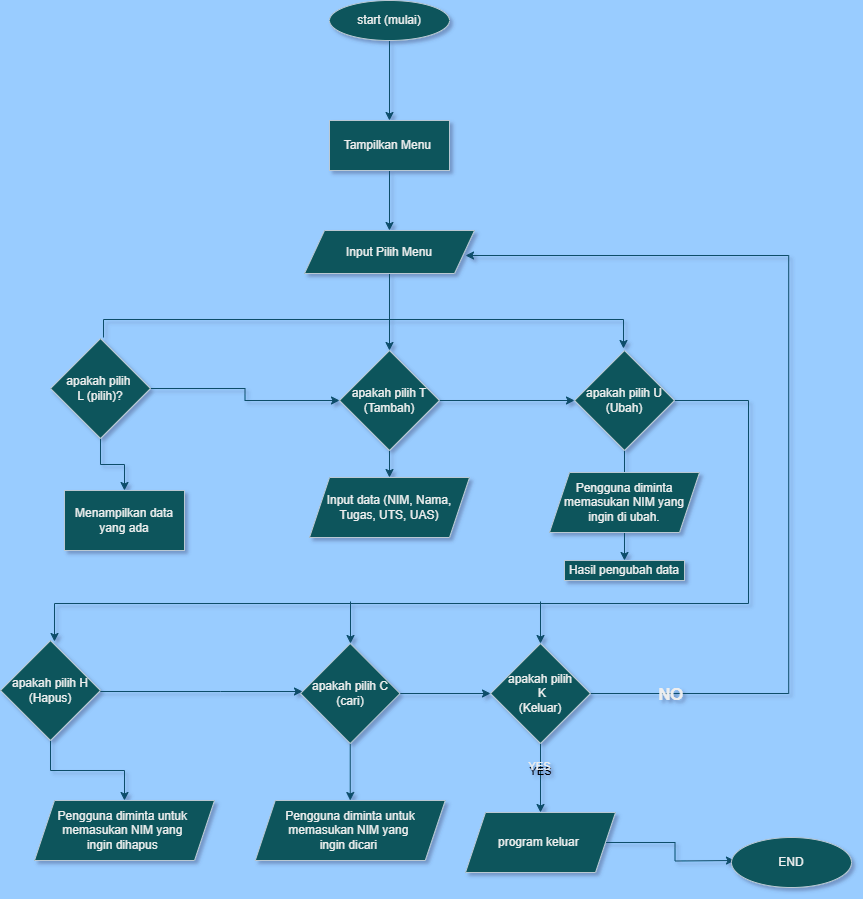

The diagram above was exported from draw.io. Its source (the exported page's mxGraphModel, read from the mxfile embedded in the PNG):
<mxGraphModel dx="1467" dy="1880" grid="0" gridSize="10" guides="1" tooltips="1" connect="1" arrows="1" fold="1" page="0" pageScale="1" pageWidth="1169" pageHeight="827" background="#99CCFF" math="0" shadow="1">
  <root>
    <mxCell id="0" />
    <mxCell id="1" parent="0" />
    <mxCell id="IvH5N945v9pod-Cn3tiP-44" value="" style="edgeStyle=orthogonalEdgeStyle;rounded=0;orthogonalLoop=1;jettySize=auto;html=1;labelBackgroundColor=none;strokeColor=#0B4D6A;fontColor=default;" edge="1" parent="1" source="IvH5N945v9pod-Cn3tiP-1" target="IvH5N945v9pod-Cn3tiP-2">
      <mxGeometry relative="1" as="geometry" />
    </mxCell>
    <mxCell id="IvH5N945v9pod-Cn3tiP-1" value="start (mulai)" style="ellipse;whiteSpace=wrap;html=1;labelBackgroundColor=none;fillColor=#09555B;strokeColor=#BAC8D3;fontColor=#EEEEEE;" vertex="1" parent="1">
      <mxGeometry x="499" y="-841" width="120" height="40" as="geometry" />
    </mxCell>
    <mxCell id="IvH5N945v9pod-Cn3tiP-43" value="" style="edgeStyle=orthogonalEdgeStyle;rounded=0;orthogonalLoop=1;jettySize=auto;html=1;labelBackgroundColor=none;strokeColor=#0B4D6A;fontColor=default;" edge="1" parent="1" source="IvH5N945v9pod-Cn3tiP-2" target="IvH5N945v9pod-Cn3tiP-3">
      <mxGeometry relative="1" as="geometry" />
    </mxCell>
    <mxCell id="IvH5N945v9pod-Cn3tiP-2" value="Tampilkan Menu&amp;nbsp;" style="rounded=0;whiteSpace=wrap;html=1;labelBackgroundColor=none;fillColor=#09555B;strokeColor=#BAC8D3;fontColor=#EEEEEE;" vertex="1" parent="1">
      <mxGeometry x="499" y="-721" width="120" height="50" as="geometry" />
    </mxCell>
    <mxCell id="IvH5N945v9pod-Cn3tiP-42" value="" style="edgeStyle=orthogonalEdgeStyle;rounded=0;orthogonalLoop=1;jettySize=auto;html=1;labelBackgroundColor=none;strokeColor=#0B4D6A;fontColor=default;" edge="1" parent="1" source="IvH5N945v9pod-Cn3tiP-3" target="IvH5N945v9pod-Cn3tiP-5">
      <mxGeometry relative="1" as="geometry" />
    </mxCell>
    <mxCell id="IvH5N945v9pod-Cn3tiP-3" value="Input Pilih Menu" style="shape=parallelogram;perimeter=parallelogramPerimeter;whiteSpace=wrap;html=1;fixedSize=1;labelBackgroundColor=none;fillColor=#09555B;strokeColor=#BAC8D3;fontColor=#EEEEEE;" vertex="1" parent="1">
      <mxGeometry x="474" y="-611" width="170" height="43" as="geometry" />
    </mxCell>
    <mxCell id="IvH5N945v9pod-Cn3tiP-20" value="" style="edgeStyle=orthogonalEdgeStyle;rounded=0;orthogonalLoop=1;jettySize=auto;html=1;labelBackgroundColor=none;strokeColor=#0B4D6A;fontColor=default;" edge="1" parent="1" source="IvH5N945v9pod-Cn3tiP-4" target="IvH5N945v9pod-Cn3tiP-13">
      <mxGeometry relative="1" as="geometry" />
    </mxCell>
    <mxCell id="IvH5N945v9pod-Cn3tiP-22" value="" style="edgeStyle=orthogonalEdgeStyle;rounded=0;orthogonalLoop=1;jettySize=auto;html=1;exitX=1;exitY=0.5;exitDx=0;exitDy=0;labelBackgroundColor=none;strokeColor=#0B4D6A;fontColor=default;" edge="1" parent="1" source="IvH5N945v9pod-Cn3tiP-4">
      <mxGeometry relative="1" as="geometry">
        <mxPoint x="837.0909090909086" y="-458.9990909090912" as="sourcePoint" />
        <mxPoint x="224" y="-200" as="targetPoint" />
        <Array as="points">
          <mxPoint x="918" y="-441" />
          <mxPoint x="918" y="-238" />
          <mxPoint x="224" y="-238" />
        </Array>
      </mxGeometry>
    </mxCell>
    <mxCell id="IvH5N945v9pod-Cn3tiP-4" value="apakah pilih U&lt;div&gt;(Ubah)&lt;/div&gt;" style="rhombus;whiteSpace=wrap;html=1;labelBackgroundColor=none;fillColor=#09555B;strokeColor=#BAC8D3;fontColor=#EEEEEE;" vertex="1" parent="1">
      <mxGeometry x="744" y="-491" width="100" height="100" as="geometry" />
    </mxCell>
    <mxCell id="IvH5N945v9pod-Cn3tiP-17" value="" style="edgeStyle=orthogonalEdgeStyle;rounded=0;orthogonalLoop=1;jettySize=auto;html=1;fontColor=default;entryX=0;entryY=0.5;entryDx=0;entryDy=0;labelBackgroundColor=none;strokeColor=#0B4D6A;" edge="1" parent="1" source="IvH5N945v9pod-Cn3tiP-5" target="IvH5N945v9pod-Cn3tiP-4">
      <mxGeometry relative="1" as="geometry">
        <mxPoint x="644" y="-462" as="targetPoint" />
      </mxGeometry>
    </mxCell>
    <mxCell id="IvH5N945v9pod-Cn3tiP-19" value="" style="edgeStyle=orthogonalEdgeStyle;rounded=0;orthogonalLoop=1;jettySize=auto;html=1;labelBackgroundColor=none;strokeColor=#0B4D6A;fontColor=default;" edge="1" parent="1" source="IvH5N945v9pod-Cn3tiP-5" target="IvH5N945v9pod-Cn3tiP-11">
      <mxGeometry relative="1" as="geometry" />
    </mxCell>
    <mxCell id="IvH5N945v9pod-Cn3tiP-5" value="apakah pilih T&lt;div&gt;(Tambah)&lt;/div&gt;" style="rhombus;whiteSpace=wrap;html=1;labelBackgroundColor=none;fillColor=#09555B;strokeColor=#BAC8D3;fontColor=#EEEEEE;" vertex="1" parent="1">
      <mxGeometry x="509" y="-491" width="100" height="100" as="geometry" />
    </mxCell>
    <mxCell id="IvH5N945v9pod-Cn3tiP-15" value="" style="edgeStyle=orthogonalEdgeStyle;rounded=0;orthogonalLoop=1;jettySize=auto;html=1;fontColor=default;entryX=0;entryY=0.5;entryDx=0;entryDy=0;labelBackgroundColor=none;strokeColor=#0B4D6A;" edge="1" parent="1" source="IvH5N945v9pod-Cn3tiP-6" target="IvH5N945v9pod-Cn3tiP-5">
      <mxGeometry relative="1" as="geometry">
        <mxPoint x="404" y="-462" as="targetPoint" />
      </mxGeometry>
    </mxCell>
    <mxCell id="IvH5N945v9pod-Cn3tiP-18" value="" style="edgeStyle=orthogonalEdgeStyle;rounded=0;orthogonalLoop=1;jettySize=auto;html=1;labelBackgroundColor=none;strokeColor=#0B4D6A;fontColor=default;" edge="1" parent="1" source="IvH5N945v9pod-Cn3tiP-6" target="IvH5N945v9pod-Cn3tiP-10">
      <mxGeometry relative="1" as="geometry" />
    </mxCell>
    <mxCell id="IvH5N945v9pod-Cn3tiP-6" value="apakah pilih&amp;nbsp;&lt;div&gt;L (pilih)?&lt;/div&gt;" style="rhombus;whiteSpace=wrap;html=1;labelBackgroundColor=none;fillColor=#09555B;strokeColor=#BAC8D3;fontColor=#EEEEEE;" vertex="1" parent="1">
      <mxGeometry x="220" y="-503" width="100" height="100" as="geometry" />
    </mxCell>
    <mxCell id="IvH5N945v9pod-Cn3tiP-29" value="YES&lt;div&gt;&lt;br&gt;&lt;/div&gt;" style="rounded=0;orthogonalLoop=1;jettySize=auto;html=1;labelBackgroundColor=none;strokeColor=#0B4D6A;fontColor=default;" edge="1" parent="1" source="IvH5N945v9pod-Cn3tiP-7" target="IvH5N945v9pod-Cn3tiP-25">
      <mxGeometry relative="1" as="geometry" />
    </mxCell>
    <mxCell id="IvH5N945v9pod-Cn3tiP-35" value="YES" style="edgeLabel;html=1;align=center;verticalAlign=middle;resizable=0;points=[];labelBackgroundColor=none;fontColor=#EEEEEE;" vertex="1" connectable="0" parent="IvH5N945v9pod-Cn3tiP-29">
      <mxGeometry x="-0.3741" y="-2" relative="1" as="geometry">
        <mxPoint as="offset" />
      </mxGeometry>
    </mxCell>
    <mxCell id="IvH5N945v9pod-Cn3tiP-32" value="" style="edgeStyle=orthogonalEdgeStyle;rounded=0;orthogonalLoop=1;jettySize=auto;html=1;labelBackgroundColor=none;strokeColor=#0B4D6A;fontColor=default;" edge="1" parent="1">
      <mxGeometry relative="1" as="geometry">
        <mxPoint x="758.2299999999996" y="-148.00000000000023" as="sourcePoint" />
        <mxPoint x="634.9974418604652" y="-586.0000000000002" as="targetPoint" />
        <Array as="points">
          <mxPoint x="958.23" y="-148" />
          <mxPoint x="958.23" y="-586" />
        </Array>
      </mxGeometry>
    </mxCell>
    <mxCell id="IvH5N945v9pod-Cn3tiP-33" value="&lt;h2&gt;NO&lt;/h2&gt;" style="edgeLabel;html=1;align=center;verticalAlign=middle;resizable=0;points=[];labelBackgroundColor=none;fontColor=#EEEEEE;" vertex="1" connectable="0" parent="IvH5N945v9pod-Cn3tiP-32">
      <mxGeometry x="-0.8306" y="-1" relative="1" as="geometry">
        <mxPoint as="offset" />
      </mxGeometry>
    </mxCell>
    <mxCell id="IvH5N945v9pod-Cn3tiP-7" value="apakah pilih&lt;div&gt;&amp;nbsp;K&lt;div&gt;(Keluar)&lt;/div&gt;&lt;/div&gt;" style="rhombus;whiteSpace=wrap;html=1;labelBackgroundColor=none;fillColor=#09555B;strokeColor=#BAC8D3;fontColor=#EEEEEE;" vertex="1" parent="1">
      <mxGeometry x="660" y="-198" width="100" height="100" as="geometry" />
    </mxCell>
    <mxCell id="IvH5N945v9pod-Cn3tiP-24" value="" style="edgeStyle=orthogonalEdgeStyle;rounded=0;orthogonalLoop=1;jettySize=auto;html=1;labelBackgroundColor=none;strokeColor=#0B4D6A;fontColor=default;" edge="1" parent="1" source="IvH5N945v9pod-Cn3tiP-8" target="IvH5N945v9pod-Cn3tiP-7">
      <mxGeometry relative="1" as="geometry" />
    </mxCell>
    <mxCell id="IvH5N945v9pod-Cn3tiP-46" value="" style="rounded=0;orthogonalLoop=1;jettySize=auto;html=1;labelBackgroundColor=none;strokeColor=#0B4D6A;fontColor=default;" edge="1" parent="1" source="IvH5N945v9pod-Cn3tiP-8" target="IvH5N945v9pod-Cn3tiP-26">
      <mxGeometry relative="1" as="geometry" />
    </mxCell>
    <mxCell id="IvH5N945v9pod-Cn3tiP-48" value="" style="rounded=0;orthogonalLoop=1;jettySize=auto;html=1;labelBackgroundColor=none;strokeColor=#0B4D6A;fontColor=default;" edge="1" parent="1">
      <mxGeometry relative="1" as="geometry">
        <mxPoint x="520" y="-240" as="sourcePoint" />
        <mxPoint x="520" y="-198" as="targetPoint" />
      </mxGeometry>
    </mxCell>
    <mxCell id="IvH5N945v9pod-Cn3tiP-8" value="apakah pilih C&lt;div&gt;(cari)&lt;/div&gt;" style="rhombus;whiteSpace=wrap;html=1;labelBackgroundColor=none;fillColor=#09555B;strokeColor=#BAC8D3;fontColor=#EEEEEE;" vertex="1" parent="1">
      <mxGeometry x="470" y="-198" width="99.5" height="100" as="geometry" />
    </mxCell>
    <mxCell id="IvH5N945v9pod-Cn3tiP-23" value="" style="edgeStyle=orthogonalEdgeStyle;rounded=0;orthogonalLoop=1;jettySize=auto;html=1;labelBackgroundColor=none;strokeColor=#0B4D6A;fontColor=default;" edge="1" parent="1" source="IvH5N945v9pod-Cn3tiP-9" target="IvH5N945v9pod-Cn3tiP-8">
      <mxGeometry relative="1" as="geometry">
        <Array as="points">
          <mxPoint x="390" y="-150" />
          <mxPoint x="390" y="-150" />
        </Array>
      </mxGeometry>
    </mxCell>
    <mxCell id="IvH5N945v9pod-Cn3tiP-45" value="" style="edgeStyle=orthogonalEdgeStyle;rounded=0;orthogonalLoop=1;jettySize=auto;html=1;labelBackgroundColor=none;strokeColor=#0B4D6A;fontColor=default;" edge="1" parent="1" source="IvH5N945v9pod-Cn3tiP-9" target="IvH5N945v9pod-Cn3tiP-27">
      <mxGeometry relative="1" as="geometry" />
    </mxCell>
    <mxCell id="IvH5N945v9pod-Cn3tiP-9" value="apakah pilih H&lt;div&gt;(Hapus)&lt;/div&gt;" style="rhombus;whiteSpace=wrap;html=1;labelBackgroundColor=none;fillColor=#09555B;strokeColor=#BAC8D3;fontColor=#EEEEEE;" vertex="1" parent="1">
      <mxGeometry x="170" y="-201" width="100" height="100" as="geometry" />
    </mxCell>
    <mxCell id="IvH5N945v9pod-Cn3tiP-10" value="Menampilkan data yang ada" style="rounded=0;whiteSpace=wrap;html=1;labelBackgroundColor=none;fillColor=#09555B;strokeColor=#BAC8D3;fontColor=#EEEEEE;" vertex="1" parent="1">
      <mxGeometry x="234" y="-351" width="120" height="60" as="geometry" />
    </mxCell>
    <mxCell id="IvH5N945v9pod-Cn3tiP-11" value="Input data (NIM, Nama, Tugas, UTS, UAS)" style="shape=parallelogram;perimeter=parallelogramPerimeter;whiteSpace=wrap;html=1;fixedSize=1;labelBackgroundColor=none;fillColor=#09555B;strokeColor=#BAC8D3;fontColor=#EEEEEE;" vertex="1" parent="1">
      <mxGeometry x="479" y="-364" width="160" height="60" as="geometry" />
    </mxCell>
    <mxCell id="IvH5N945v9pod-Cn3tiP-12" value="Pengguna diminta memasukan NIM yang ingin di ubah." style="shape=parallelogram;perimeter=parallelogramPerimeter;whiteSpace=wrap;html=1;fixedSize=1;labelBackgroundColor=none;fillColor=#09555B;strokeColor=#BAC8D3;fontColor=#EEEEEE;" vertex="1" parent="1">
      <mxGeometry x="719" y="-369" width="150" height="60" as="geometry" />
    </mxCell>
    <mxCell id="IvH5N945v9pod-Cn3tiP-13" value="Hasil pengubah data" style="rounded=0;whiteSpace=wrap;html=1;labelBackgroundColor=none;fillColor=#09555B;strokeColor=#BAC8D3;fontColor=#EEEEEE;" vertex="1" parent="1">
      <mxGeometry x="734" y="-281" width="120" height="20" as="geometry" />
    </mxCell>
    <mxCell id="IvH5N945v9pod-Cn3tiP-30" value="" style="edgeStyle=orthogonalEdgeStyle;rounded=0;orthogonalLoop=1;jettySize=auto;html=1;labelBackgroundColor=none;strokeColor=#0B4D6A;fontColor=default;" edge="1" parent="1" source="IvH5N945v9pod-Cn3tiP-25">
      <mxGeometry relative="1" as="geometry">
        <mxPoint x="904" y="19.000000000000227" as="targetPoint" />
      </mxGeometry>
    </mxCell>
    <mxCell id="IvH5N945v9pod-Cn3tiP-25" value="program keluar&amp;nbsp;" style="shape=parallelogram;perimeter=parallelogramPerimeter;whiteSpace=wrap;html=1;fixedSize=1;labelBackgroundColor=none;fillColor=#09555B;strokeColor=#BAC8D3;fontColor=#EEEEEE;" vertex="1" parent="1">
      <mxGeometry x="635" y="-29" width="150" height="60" as="geometry" />
    </mxCell>
    <mxCell id="IvH5N945v9pod-Cn3tiP-26" value="Pengguna diminta untuk memasukan NIM yang&amp;nbsp;&lt;div&gt;ingin dicari&amp;nbsp;&lt;/div&gt;" style="shape=parallelogram;perimeter=parallelogramPerimeter;whiteSpace=wrap;html=1;fixedSize=1;labelBackgroundColor=none;fillColor=#09555B;strokeColor=#BAC8D3;fontColor=#EEEEEE;" vertex="1" parent="1">
      <mxGeometry x="424.75" y="-41" width="190" height="60" as="geometry" />
    </mxCell>
    <mxCell id="IvH5N945v9pod-Cn3tiP-27" value="Pengguna diminta untuk&amp;nbsp;&lt;div&gt;memasukan NIM yang&amp;nbsp;&lt;/div&gt;&lt;div&gt;ingin dihapus&amp;nbsp;&lt;/div&gt;" style="shape=parallelogram;perimeter=parallelogramPerimeter;whiteSpace=wrap;html=1;fixedSize=1;labelBackgroundColor=none;fillColor=#09555B;strokeColor=#BAC8D3;fontColor=#EEEEEE;" vertex="1" parent="1">
      <mxGeometry x="204" y="-41" width="180" height="60" as="geometry" />
    </mxCell>
    <mxCell id="IvH5N945v9pod-Cn3tiP-28" value="END" style="ellipse;whiteSpace=wrap;html=1;labelBackgroundColor=none;fillColor=#09555B;strokeColor=#BAC8D3;fontColor=#EEEEEE;" vertex="1" parent="1">
      <mxGeometry x="901" y="-4" width="120" height="50" as="geometry" />
    </mxCell>
    <mxCell id="IvH5N945v9pod-Cn3tiP-41" value="" style="edgeStyle=none;orthogonalLoop=1;jettySize=auto;html=1;rounded=0;entryX=0.5;entryY=0;entryDx=0;entryDy=0;labelBackgroundColor=none;strokeColor=#0B4D6A;fontColor=default;" edge="1" parent="1">
      <mxGeometry width="80" relative="1" as="geometry">
        <mxPoint x="273" y="-504" as="sourcePoint" />
        <mxPoint x="793" y="-492.9999999999998" as="targetPoint" />
        <Array as="points">
          <mxPoint x="273" y="-522" />
          <mxPoint x="793" y="-522" />
        </Array>
      </mxGeometry>
    </mxCell>
    <mxCell id="IvH5N945v9pod-Cn3tiP-49" value="" style="edgeStyle=none;orthogonalLoop=1;jettySize=auto;html=1;rounded=0;entryX=0.5;entryY=0;entryDx=0;entryDy=0;labelBackgroundColor=none;strokeColor=#0B4D6A;fontColor=default;" edge="1" parent="1" target="IvH5N945v9pod-Cn3tiP-7">
      <mxGeometry width="100" relative="1" as="geometry">
        <mxPoint x="710" y="-240" as="sourcePoint" />
        <mxPoint x="390" y="-650" as="targetPoint" />
        <Array as="points" />
      </mxGeometry>
    </mxCell>
  </root>
</mxGraphModel>